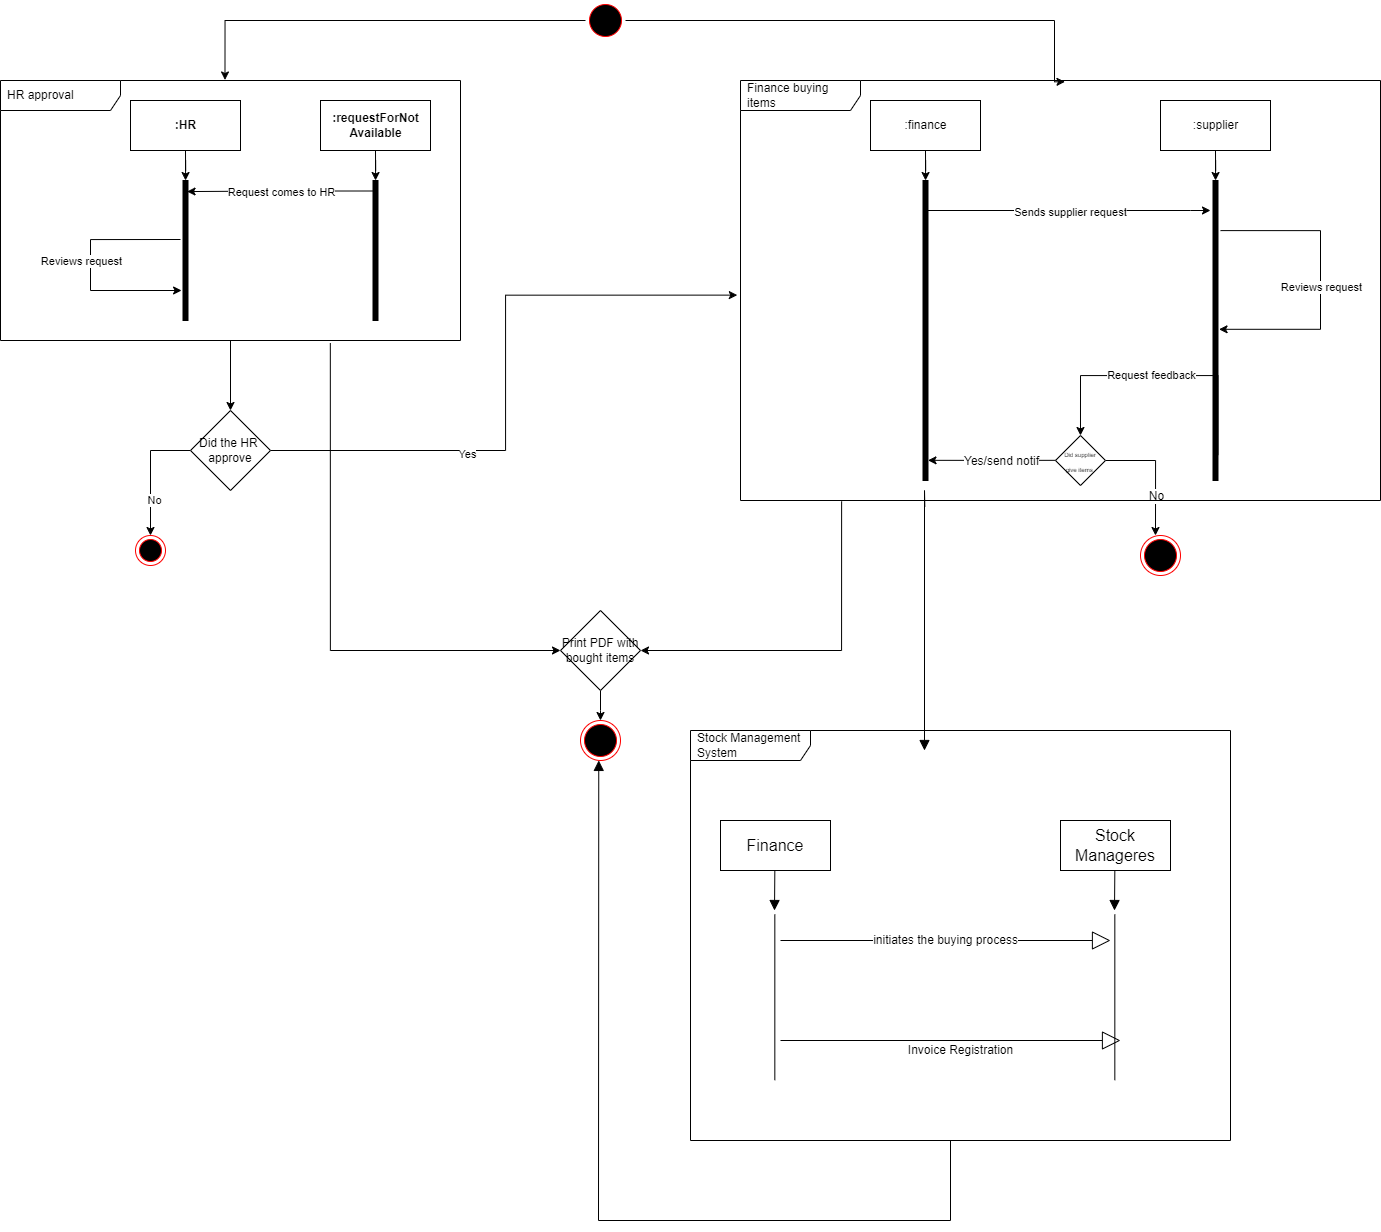

The diagram above was exported from draw.io. Its source (the exported page's mxGraphModel, read from the mxfile embedded in the PNG):
<mxGraphModel dx="2626" dy="908" grid="1" gridSize="10" guides="1" tooltips="1" connect="1" arrows="1" fold="1" page="1" pageScale="1" pageWidth="850" pageHeight="1100" background="#ffffff" math="0" shadow="0">
  <root>
    <mxCell id="0" />
    <mxCell id="1" parent="0" />
    <mxCell id="VH2nDdib1lLhgivkMNeS-1" style="edgeStyle=orthogonalEdgeStyle;rounded=0;orthogonalLoop=1;jettySize=auto;html=1;entryX=0.488;entryY=-0.002;entryDx=0;entryDy=0;entryPerimeter=0;" edge="1" parent="1" source="VH2nDdib1lLhgivkMNeS-3" target="VH2nDdib1lLhgivkMNeS-16">
      <mxGeometry relative="1" as="geometry">
        <mxPoint y="100" as="targetPoint" />
      </mxGeometry>
    </mxCell>
    <mxCell id="VH2nDdib1lLhgivkMNeS-2" style="edgeStyle=orthogonalEdgeStyle;rounded=0;orthogonalLoop=1;jettySize=auto;html=1;entryX=0.507;entryY=0.003;entryDx=0;entryDy=0;entryPerimeter=0;" edge="1" parent="1" source="VH2nDdib1lLhgivkMNeS-3" target="VH2nDdib1lLhgivkMNeS-41">
      <mxGeometry relative="1" as="geometry">
        <mxPoint x="650" y="40" as="targetPoint" />
        <Array as="points">
          <mxPoint x="724" y="40" />
        </Array>
      </mxGeometry>
    </mxCell>
    <mxCell id="VH2nDdib1lLhgivkMNeS-3" value="" style="ellipse;html=1;shape=startState;fillColor=#000000;strokeColor=#ff0000;" vertex="1" parent="1">
      <mxGeometry x="255" y="20" width="40" height="40" as="geometry" />
    </mxCell>
    <mxCell id="VH2nDdib1lLhgivkMNeS-4" value="&lt;b&gt;:HR&lt;/b&gt;" style="html=1;" vertex="1" parent="1">
      <mxGeometry x="-200" y="120" width="110" height="50" as="geometry" />
    </mxCell>
    <mxCell id="VH2nDdib1lLhgivkMNeS-5" style="edgeStyle=orthogonalEdgeStyle;rounded=0;orthogonalLoop=1;jettySize=auto;html=1;exitX=0.5;exitY=1;exitDx=0;exitDy=0;" edge="1" parent="1" source="VH2nDdib1lLhgivkMNeS-4" target="VH2nDdib1lLhgivkMNeS-10">
      <mxGeometry relative="1" as="geometry" />
    </mxCell>
    <mxCell id="VH2nDdib1lLhgivkMNeS-6" style="edgeStyle=orthogonalEdgeStyle;rounded=0;orthogonalLoop=1;jettySize=auto;html=1;entryX=0.811;entryY=0.079;entryDx=0;entryDy=0;entryPerimeter=0;exitX=0.144;exitY=0.075;exitDx=0;exitDy=0;exitPerimeter=0;" edge="1" parent="1" source="VH2nDdib1lLhgivkMNeS-13" target="VH2nDdib1lLhgivkMNeS-10">
      <mxGeometry relative="1" as="geometry">
        <mxPoint x="-130" y="220" as="targetPoint" />
      </mxGeometry>
    </mxCell>
    <mxCell id="VH2nDdib1lLhgivkMNeS-7" value="Request comes to HR" style="edgeLabel;html=1;align=center;verticalAlign=middle;resizable=0;points=[];" vertex="1" connectable="0" parent="VH2nDdib1lLhgivkMNeS-6">
      <mxGeometry x="-0.0936" y="1" relative="1" as="geometry">
        <mxPoint x="-8" as="offset" />
      </mxGeometry>
    </mxCell>
    <mxCell id="VH2nDdib1lLhgivkMNeS-8" style="edgeStyle=orthogonalEdgeStyle;rounded=0;orthogonalLoop=1;jettySize=auto;html=1;" edge="1" parent="1">
      <mxGeometry relative="1" as="geometry">
        <mxPoint x="-149" y="310" as="targetPoint" />
        <mxPoint x="-150" y="259" as="sourcePoint" />
        <Array as="points">
          <mxPoint x="-149" y="259" />
          <mxPoint x="-240" y="259" />
          <mxPoint x="-240" y="310" />
          <mxPoint x="-167" y="310" />
          <mxPoint x="-149" y="309" />
        </Array>
      </mxGeometry>
    </mxCell>
    <mxCell id="VH2nDdib1lLhgivkMNeS-9" value="Reviews request" style="edgeLabel;html=1;align=center;verticalAlign=middle;resizable=0;points=[];" vertex="1" connectable="0" parent="VH2nDdib1lLhgivkMNeS-8">
      <mxGeometry x="-0.4661" y="-1" relative="1" as="geometry">
        <mxPoint x="-38" y="22" as="offset" />
      </mxGeometry>
    </mxCell>
    <mxCell id="VH2nDdib1lLhgivkMNeS-10" value="" style="html=1;points=[];perimeter=orthogonalPerimeter;fillColor=strokeColor;" vertex="1" parent="1">
      <mxGeometry x="-147.5" y="200" width="5" height="140" as="geometry" />
    </mxCell>
    <mxCell id="VH2nDdib1lLhgivkMNeS-11" value="&lt;b&gt;:requestForNot&lt;br&gt;Available&lt;/b&gt;" style="html=1;" vertex="1" parent="1">
      <mxGeometry x="-10" y="120" width="110" height="50" as="geometry" />
    </mxCell>
    <mxCell id="VH2nDdib1lLhgivkMNeS-12" style="edgeStyle=orthogonalEdgeStyle;rounded=0;orthogonalLoop=1;jettySize=auto;html=1;exitX=0.5;exitY=1;exitDx=0;exitDy=0;" edge="1" parent="1" source="VH2nDdib1lLhgivkMNeS-11" target="VH2nDdib1lLhgivkMNeS-13">
      <mxGeometry relative="1" as="geometry" />
    </mxCell>
    <mxCell id="VH2nDdib1lLhgivkMNeS-13" value="" style="html=1;points=[];perimeter=orthogonalPerimeter;fillColor=strokeColor;" vertex="1" parent="1">
      <mxGeometry x="42.5" y="200" width="5" height="140" as="geometry" />
    </mxCell>
    <mxCell id="VH2nDdib1lLhgivkMNeS-14" style="edgeStyle=orthogonalEdgeStyle;rounded=0;orthogonalLoop=1;jettySize=auto;html=1;" edge="1" parent="1" source="VH2nDdib1lLhgivkMNeS-16" target="VH2nDdib1lLhgivkMNeS-21">
      <mxGeometry relative="1" as="geometry">
        <mxPoint x="-99.92000000000007" y="420" as="targetPoint" />
      </mxGeometry>
    </mxCell>
    <mxCell id="VH2nDdib1lLhgivkMNeS-15" style="edgeStyle=orthogonalEdgeStyle;rounded=0;orthogonalLoop=1;jettySize=auto;html=1;entryX=0;entryY=0.5;entryDx=0;entryDy=0;fontSize=12;exitX=0.717;exitY=1.01;exitDx=0;exitDy=0;exitPerimeter=0;" edge="1" parent="1" source="VH2nDdib1lLhgivkMNeS-16" target="VH2nDdib1lLhgivkMNeS-44">
      <mxGeometry relative="1" as="geometry">
        <Array as="points">
          <mxPoint y="670" />
        </Array>
      </mxGeometry>
    </mxCell>
    <mxCell id="VH2nDdib1lLhgivkMNeS-16" value="HR approval" style="shape=umlFrame;whiteSpace=wrap;html=1;width=120;height=30;boundedLbl=1;verticalAlign=middle;align=left;spacingLeft=5;" vertex="1" parent="1">
      <mxGeometry x="-330" y="100" width="460" height="260" as="geometry" />
    </mxCell>
    <mxCell id="VH2nDdib1lLhgivkMNeS-17" style="edgeStyle=orthogonalEdgeStyle;rounded=0;orthogonalLoop=1;jettySize=auto;html=1;" edge="1" parent="1" source="VH2nDdib1lLhgivkMNeS-21" target="VH2nDdib1lLhgivkMNeS-22">
      <mxGeometry relative="1" as="geometry">
        <mxPoint x="-180" y="570" as="targetPoint" />
      </mxGeometry>
    </mxCell>
    <mxCell id="VH2nDdib1lLhgivkMNeS-18" value="No" style="edgeLabel;html=1;align=center;verticalAlign=middle;resizable=0;points=[];" vertex="1" connectable="0" parent="VH2nDdib1lLhgivkMNeS-17">
      <mxGeometry x="0.4389" y="3" relative="1" as="geometry">
        <mxPoint as="offset" />
      </mxGeometry>
    </mxCell>
    <mxCell id="VH2nDdib1lLhgivkMNeS-19" style="edgeStyle=orthogonalEdgeStyle;rounded=0;orthogonalLoop=1;jettySize=auto;html=1;entryX=-0.005;entryY=0.511;entryDx=0;entryDy=0;entryPerimeter=0;" edge="1" parent="1" source="VH2nDdib1lLhgivkMNeS-21" target="VH2nDdib1lLhgivkMNeS-41">
      <mxGeometry relative="1" as="geometry">
        <mxPoint x="243.84003906249995" y="470" as="targetPoint" />
      </mxGeometry>
    </mxCell>
    <mxCell id="VH2nDdib1lLhgivkMNeS-20" value="Yes" style="edgeLabel;html=1;align=center;verticalAlign=middle;resizable=0;points=[];" vertex="1" connectable="0" parent="VH2nDdib1lLhgivkMNeS-19">
      <mxGeometry x="-0.3712" y="-3" relative="1" as="geometry">
        <mxPoint as="offset" />
      </mxGeometry>
    </mxCell>
    <mxCell id="VH2nDdib1lLhgivkMNeS-21" value="Did the HR&amp;nbsp;&lt;br&gt;approve" style="rhombus;whiteSpace=wrap;html=1;" vertex="1" parent="1">
      <mxGeometry x="-140" y="430" width="80" height="80" as="geometry" />
    </mxCell>
    <mxCell id="VH2nDdib1lLhgivkMNeS-22" value="" style="ellipse;html=1;shape=endState;fillColor=#000000;strokeColor=#ff0000;" vertex="1" parent="1">
      <mxGeometry x="-195" y="555" width="30" height="30" as="geometry" />
    </mxCell>
    <mxCell id="VH2nDdib1lLhgivkMNeS-23" value=":finance" style="html=1;" vertex="1" parent="1">
      <mxGeometry x="540" y="120" width="110" height="50" as="geometry" />
    </mxCell>
    <mxCell id="VH2nDdib1lLhgivkMNeS-24" value=":supplier" style="html=1;" vertex="1" parent="1">
      <mxGeometry x="830" y="120" width="110" height="50" as="geometry" />
    </mxCell>
    <mxCell id="VH2nDdib1lLhgivkMNeS-25" style="edgeStyle=orthogonalEdgeStyle;rounded=0;orthogonalLoop=1;jettySize=auto;html=1;exitX=0.5;exitY=1;exitDx=0;exitDy=0;" edge="1" parent="1" source="VH2nDdib1lLhgivkMNeS-23" target="VH2nDdib1lLhgivkMNeS-28">
      <mxGeometry relative="1" as="geometry" />
    </mxCell>
    <mxCell id="VH2nDdib1lLhgivkMNeS-26" style="edgeStyle=orthogonalEdgeStyle;rounded=0;orthogonalLoop=1;jettySize=auto;html=1;" edge="1" parent="1" source="VH2nDdib1lLhgivkMNeS-28">
      <mxGeometry relative="1" as="geometry">
        <mxPoint x="880" y="230" as="targetPoint" />
        <Array as="points">
          <mxPoint x="860" y="230" />
          <mxPoint x="860" y="230" />
        </Array>
      </mxGeometry>
    </mxCell>
    <mxCell id="VH2nDdib1lLhgivkMNeS-27" value="Sends supplier request" style="edgeLabel;html=1;align=center;verticalAlign=middle;resizable=0;points=[];" vertex="1" connectable="0" parent="VH2nDdib1lLhgivkMNeS-26">
      <mxGeometry x="-0.1367" y="-1" relative="1" as="geometry">
        <mxPoint x="20" as="offset" />
      </mxGeometry>
    </mxCell>
    <mxCell id="VH2nDdib1lLhgivkMNeS-28" value="" style="html=1;points=[];perimeter=orthogonalPerimeter;fillColor=strokeColor;" vertex="1" parent="1">
      <mxGeometry x="592.5" y="200" width="5" height="300" as="geometry" />
    </mxCell>
    <mxCell id="VH2nDdib1lLhgivkMNeS-29" style="edgeStyle=orthogonalEdgeStyle;rounded=0;orthogonalLoop=1;jettySize=auto;html=1;exitX=0.5;exitY=1;exitDx=0;exitDy=0;" edge="1" parent="1" source="VH2nDdib1lLhgivkMNeS-24" target="VH2nDdib1lLhgivkMNeS-32">
      <mxGeometry relative="1" as="geometry" />
    </mxCell>
    <mxCell id="VH2nDdib1lLhgivkMNeS-30" style="edgeStyle=orthogonalEdgeStyle;rounded=0;orthogonalLoop=1;jettySize=auto;html=1;entryX=0.5;entryY=0;entryDx=0;entryDy=0;exitX=-0.009;exitY=0.632;exitDx=0;exitDy=0;exitPerimeter=0;" edge="1" parent="1" target="VH2nDdib1lLhgivkMNeS-39">
      <mxGeometry relative="1" as="geometry">
        <mxPoint x="887.4449999999999" y="474.6" as="sourcePoint" />
        <Array as="points">
          <mxPoint x="887.99" y="395" />
          <mxPoint x="749.99" y="395" />
        </Array>
      </mxGeometry>
    </mxCell>
    <mxCell id="VH2nDdib1lLhgivkMNeS-31" value="Request feedback" style="edgeLabel;html=1;align=center;verticalAlign=middle;resizable=0;points=[];" vertex="1" connectable="0" parent="VH2nDdib1lLhgivkMNeS-30">
      <mxGeometry x="0.1201" y="-1" relative="1" as="geometry">
        <mxPoint x="8" as="offset" />
      </mxGeometry>
    </mxCell>
    <mxCell id="VH2nDdib1lLhgivkMNeS-32" value="" style="html=1;points=[];perimeter=orthogonalPerimeter;fillColor=strokeColor;" vertex="1" parent="1">
      <mxGeometry x="882.5" y="200" width="5" height="300" as="geometry" />
    </mxCell>
    <mxCell id="VH2nDdib1lLhgivkMNeS-33" style="edgeStyle=orthogonalEdgeStyle;rounded=0;orthogonalLoop=1;jettySize=auto;html=1;exitX=1.5;exitY=0.167;exitDx=0;exitDy=0;exitPerimeter=0;entryX=1.212;entryY=0.496;entryDx=0;entryDy=0;entryPerimeter=0;" edge="1" parent="1" source="VH2nDdib1lLhgivkMNeS-32" target="VH2nDdib1lLhgivkMNeS-32">
      <mxGeometry relative="1" as="geometry">
        <mxPoint x="900" y="290" as="targetPoint" />
        <mxPoint x="888.855" y="239.24" as="sourcePoint" />
        <Array as="points">
          <mxPoint x="990" y="250" />
          <mxPoint x="990" y="349" />
        </Array>
      </mxGeometry>
    </mxCell>
    <mxCell id="VH2nDdib1lLhgivkMNeS-34" value="Reviews request" style="edgeLabel;html=1;align=center;verticalAlign=middle;resizable=0;points=[];" vertex="1" connectable="0" parent="VH2nDdib1lLhgivkMNeS-33">
      <mxGeometry x="0.071" y="2" relative="1" as="geometry">
        <mxPoint x="-2" y="-5" as="offset" />
      </mxGeometry>
    </mxCell>
    <mxCell id="VH2nDdib1lLhgivkMNeS-35" style="edgeStyle=orthogonalEdgeStyle;rounded=0;orthogonalLoop=1;jettySize=auto;html=1;entryX=1.02;entryY=0.934;entryDx=0;entryDy=0;entryPerimeter=0;" edge="1" parent="1">
      <mxGeometry relative="1" as="geometry">
        <mxPoint x="597.5" y="479.8299999999999" as="targetPoint" />
        <mxPoint x="725.0899999999997" y="479.8299999999999" as="sourcePoint" />
        <Array as="points">
          <mxPoint x="660.9000000000001" y="479.63" />
        </Array>
      </mxGeometry>
    </mxCell>
    <mxCell id="VH2nDdib1lLhgivkMNeS-36" value="Yes/send notif" style="edgeLabel;html=1;align=center;verticalAlign=middle;resizable=0;points=[];fontSize=12;" vertex="1" connectable="0" parent="VH2nDdib1lLhgivkMNeS-35">
      <mxGeometry x="0.4912" relative="1" as="geometry">
        <mxPoint x="40" as="offset" />
      </mxGeometry>
    </mxCell>
    <mxCell id="VH2nDdib1lLhgivkMNeS-37" style="edgeStyle=orthogonalEdgeStyle;rounded=0;orthogonalLoop=1;jettySize=auto;html=1;" edge="1" parent="1" source="VH2nDdib1lLhgivkMNeS-39">
      <mxGeometry relative="1" as="geometry">
        <mxPoint x="824.99" y="555" as="targetPoint" />
        <Array as="points">
          <mxPoint x="824.99" y="480" />
        </Array>
      </mxGeometry>
    </mxCell>
    <mxCell id="VH2nDdib1lLhgivkMNeS-38" value="&lt;font style=&quot;font-size: 12px;&quot;&gt;No&lt;/font&gt;" style="edgeLabel;html=1;align=center;verticalAlign=middle;resizable=0;points=[];fontSize=6;" vertex="1" connectable="0" parent="VH2nDdib1lLhgivkMNeS-37">
      <mxGeometry x="0.5118" y="-3" relative="1" as="geometry">
        <mxPoint x="3" y="-9" as="offset" />
      </mxGeometry>
    </mxCell>
    <mxCell id="VH2nDdib1lLhgivkMNeS-39" value="&lt;font style=&quot;font-size: 6px;&quot;&gt;Did supplier&lt;br&gt;give items&amp;nbsp;&lt;/font&gt;" style="rhombus;whiteSpace=wrap;html=1;" vertex="1" parent="1">
      <mxGeometry x="724.99" y="455" width="50" height="50" as="geometry" />
    </mxCell>
    <mxCell id="VH2nDdib1lLhgivkMNeS-40" value="" style="ellipse;html=1;shape=endState;fillColor=#000000;strokeColor=#ff0000;fontSize=12;rotation=5;" vertex="1" parent="1">
      <mxGeometry x="810" y="555" width="40" height="40" as="geometry" />
    </mxCell>
    <mxCell id="VH2nDdib1lLhgivkMNeS-41" value="Finance buying items" style="shape=umlFrame;whiteSpace=wrap;html=1;width=120;height=30;boundedLbl=1;verticalAlign=middle;align=left;spacingLeft=5;fontSize=12;" vertex="1" parent="1">
      <mxGeometry x="410" y="100" width="640" height="420" as="geometry" />
    </mxCell>
    <mxCell id="VH2nDdib1lLhgivkMNeS-42" style="edgeStyle=orthogonalEdgeStyle;rounded=0;orthogonalLoop=1;jettySize=auto;html=1;fontSize=12;exitX=0.158;exitY=1.002;exitDx=0;exitDy=0;exitPerimeter=0;entryX=1;entryY=0.5;entryDx=0;entryDy=0;" edge="1" parent="1" source="VH2nDdib1lLhgivkMNeS-41" target="VH2nDdib1lLhgivkMNeS-44">
      <mxGeometry relative="1" as="geometry" />
    </mxCell>
    <mxCell id="VH2nDdib1lLhgivkMNeS-43" style="edgeStyle=orthogonalEdgeStyle;rounded=0;orthogonalLoop=1;jettySize=auto;html=1;fontSize=12;" edge="1" parent="1" source="VH2nDdib1lLhgivkMNeS-44">
      <mxGeometry relative="1" as="geometry">
        <mxPoint x="269.9999999999998" y="740" as="targetPoint" />
      </mxGeometry>
    </mxCell>
    <mxCell id="VH2nDdib1lLhgivkMNeS-44" value="Print PDF with bought items" style="rhombus;whiteSpace=wrap;html=1;" vertex="1" parent="1">
      <mxGeometry x="230" y="630" width="80" height="80" as="geometry" />
    </mxCell>
    <mxCell id="VH2nDdib1lLhgivkMNeS-45" value="" style="ellipse;html=1;shape=endState;fillColor=#000000;strokeColor=#ff0000;fontSize=12;rotation=5;" vertex="1" parent="1">
      <mxGeometry x="250" y="740" width="40" height="40" as="geometry" />
    </mxCell>
    <mxCell id="VH2nDdib1lLhgivkMNeS-48" value="" style="html=1;verticalAlign=bottom;endArrow=block;curved=0;rounded=0;fontSize=12;startSize=8;endSize=8;exitX=0.288;exitY=1.015;exitDx=0;exitDy=0;exitPerimeter=0;" edge="1" parent="1" source="VH2nDdib1lLhgivkMNeS-41">
      <mxGeometry width="80" relative="1" as="geometry">
        <mxPoint x="570" y="574.33" as="sourcePoint" />
        <mxPoint x="594" y="770" as="targetPoint" />
        <Array as="points">
          <mxPoint x="594" y="510" />
        </Array>
      </mxGeometry>
    </mxCell>
    <mxCell id="VH2nDdib1lLhgivkMNeS-49" value="Stock Management System" style="shape=umlFrame;whiteSpace=wrap;html=1;width=120;height=30;boundedLbl=1;verticalAlign=middle;align=left;spacingLeft=5;fontSize=12;" vertex="1" parent="1">
      <mxGeometry x="360" y="750" width="540" height="410" as="geometry" />
    </mxCell>
    <mxCell id="VH2nDdib1lLhgivkMNeS-51" value="Finance" style="html=1;whiteSpace=wrap;fontSize=16;" vertex="1" parent="1">
      <mxGeometry x="390" y="840" width="110" height="50" as="geometry" />
    </mxCell>
    <mxCell id="VH2nDdib1lLhgivkMNeS-52" value="Stock Manageres" style="html=1;whiteSpace=wrap;fontSize=16;" vertex="1" parent="1">
      <mxGeometry x="730" y="840" width="110" height="50" as="geometry" />
    </mxCell>
    <mxCell id="VH2nDdib1lLhgivkMNeS-56" value="" style="html=1;verticalAlign=bottom;endArrow=block;curved=0;rounded=0;fontSize=12;startSize=8;endSize=8;exitX=0.778;exitY=0.371;exitDx=0;exitDy=0;exitPerimeter=0;" edge="1" parent="1">
      <mxGeometry width="80" relative="1" as="geometry">
        <mxPoint x="444.33" y="890" as="sourcePoint" />
        <mxPoint x="444" y="930" as="targetPoint" />
        <Array as="points" />
      </mxGeometry>
    </mxCell>
    <mxCell id="VH2nDdib1lLhgivkMNeS-57" value="" style="html=1;verticalAlign=bottom;endArrow=block;curved=0;rounded=0;fontSize=12;startSize=8;endSize=8;exitX=0.778;exitY=0.371;exitDx=0;exitDy=0;exitPerimeter=0;" edge="1" parent="1">
      <mxGeometry width="80" relative="1" as="geometry">
        <mxPoint x="784.33" y="890" as="sourcePoint" />
        <mxPoint x="784" y="930" as="targetPoint" />
        <Array as="points" />
      </mxGeometry>
    </mxCell>
    <mxCell id="VH2nDdib1lLhgivkMNeS-66" value="" style="endArrow=none;html=1;rounded=0;fontSize=12;startSize=8;endSize=8;curved=1;" edge="1" parent="1">
      <mxGeometry relative="1" as="geometry">
        <mxPoint x="444.33" y="1099.67" as="sourcePoint" />
        <mxPoint x="444.33" y="933.9999999999999" as="targetPoint" />
        <Array as="points" />
      </mxGeometry>
    </mxCell>
    <mxCell id="VH2nDdib1lLhgivkMNeS-67" value="" style="endArrow=none;html=1;rounded=0;fontSize=12;startSize=8;endSize=8;curved=1;" edge="1" parent="1">
      <mxGeometry relative="1" as="geometry">
        <mxPoint x="784.3299999999999" y="1099.67" as="sourcePoint" />
        <mxPoint x="784.3299999999999" y="933.9999999999999" as="targetPoint" />
        <Array as="points" />
      </mxGeometry>
    </mxCell>
    <mxCell id="VH2nDdib1lLhgivkMNeS-68" value="Invoice Registration&lt;br&gt;" style="endArrow=block;endSize=16;endFill=0;html=1;rounded=0;fontSize=12;curved=1;" edge="1" parent="1">
      <mxGeometry x="0.0588" y="-10" width="160" relative="1" as="geometry">
        <mxPoint x="450" y="1060" as="sourcePoint" />
        <mxPoint x="790" y="1060" as="targetPoint" />
        <mxPoint as="offset" />
      </mxGeometry>
    </mxCell>
    <mxCell id="VH2nDdib1lLhgivkMNeS-71" value=" initiates the buying process" style="endArrow=block;endSize=16;endFill=0;html=1;rounded=0;fontSize=12;curved=1;" edge="1" parent="1">
      <mxGeometry width="160" relative="1" as="geometry">
        <mxPoint x="450" y="960" as="sourcePoint" />
        <mxPoint x="780" y="960" as="targetPoint" />
      </mxGeometry>
    </mxCell>
    <mxCell id="VH2nDdib1lLhgivkMNeS-72" value="" style="html=1;verticalAlign=bottom;endArrow=block;curved=0;rounded=0;fontSize=12;startSize=8;endSize=8;exitX=0.288;exitY=1.015;exitDx=0;exitDy=0;exitPerimeter=0;entryX=0.5;entryY=1;entryDx=0;entryDy=0;" edge="1" parent="1" target="VH2nDdib1lLhgivkMNeS-45">
      <mxGeometry width="80" relative="1" as="geometry">
        <mxPoint x="620" y="1176" as="sourcePoint" />
        <mxPoint x="280" y="1240" as="targetPoint" />
        <Array as="points">
          <mxPoint x="620" y="1160" />
          <mxPoint x="620" y="1240" />
          <mxPoint x="268" y="1240" />
        </Array>
      </mxGeometry>
    </mxCell>
  </root>
</mxGraphModel>